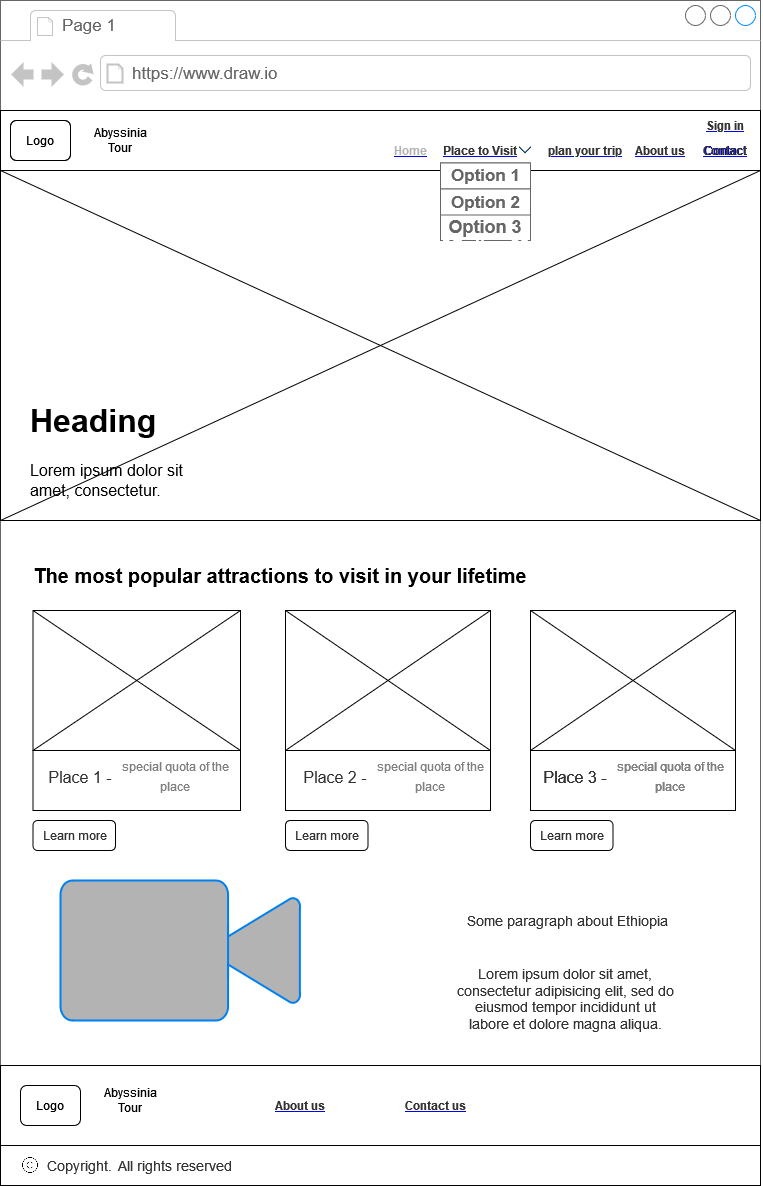

The diagram above was exported from draw.io. Its source (the exported page's mxGraphModel, read from the mxfile embedded in the PNG):
<mxGraphModel dx="1303" dy="687" grid="1" gridSize="10" guides="1" tooltips="1" connect="1" arrows="1" fold="1" page="1" pageScale="1" pageWidth="3300" pageHeight="4681" math="0" shadow="0">
  <root>
    <mxCell id="0" />
    <mxCell id="1" parent="0" />
    <mxCell id="2" value="" style="strokeWidth=1;shadow=0;dashed=0;align=center;html=1;shape=mxgraph.mockup.containers.browserWindow;rSize=0;strokeColor=#666666;strokeColor2=#008cff;strokeColor3=#c4c4c4;mainText=,;recursiveResize=0;" vertex="1" parent="1">
      <mxGeometry x="1010" y="300" width="760" height="1185" as="geometry" />
    </mxCell>
    <mxCell id="3" value="Page 1" style="strokeWidth=1;shadow=0;dashed=0;align=center;html=1;shape=mxgraph.mockup.containers.anchor;fontSize=17;fontColor=#666666;align=left;" vertex="1" parent="2">
      <mxGeometry x="60" y="12" width="110" height="26" as="geometry" />
    </mxCell>
    <mxCell id="4" value="https://www.draw.io" style="strokeWidth=1;shadow=0;dashed=0;align=center;html=1;shape=mxgraph.mockup.containers.anchor;rSize=0;fontSize=17;fontColor=#666666;align=left;" vertex="1" parent="2">
      <mxGeometry x="130" y="60" width="250" height="26" as="geometry" />
    </mxCell>
    <mxCell id="5" value="" style="rounded=0;whiteSpace=wrap;html=1;" vertex="1" parent="2">
      <mxGeometry y="110" width="760" height="60" as="geometry" />
    </mxCell>
    <mxCell id="6" value="Logo" style="rounded=1;whiteSpace=wrap;html=1;" vertex="1" parent="2">
      <mxGeometry x="10" y="120" width="60" height="40" as="geometry" />
    </mxCell>
    <mxCell id="7" value="&lt;span&gt;Abyssinia Tour &lt;/span&gt;" style="text;html=1;strokeColor=none;fillColor=none;align=center;verticalAlign=middle;whiteSpace=wrap;rounded=0;" vertex="1" parent="2">
      <mxGeometry x="80" y="125" width="80" height="30" as="geometry" />
    </mxCell>
    <UserObject label="&lt;font color=&quot;#B3B3B3&quot;&gt;&lt;b&gt;Home&lt;/b&gt;&lt;/font&gt;" link="https://www.draw.io" id="8">
      <mxCell style="text;html=1;strokeColor=none;fillColor=none;whiteSpace=wrap;align=center;verticalAlign=middle;fontColor=#0000EE;fontStyle=4;" vertex="1" parent="2">
        <mxGeometry x="400" y="145" width="20" height="10" as="geometry" />
      </mxCell>
    </UserObject>
    <UserObject label="&lt;font color=&quot;#333333&quot;&gt;&lt;b&gt;About us&lt;/b&gt;&lt;/font&gt;" link="https://www.draw.io" id="9">
      <mxCell style="text;html=1;strokeColor=none;fillColor=none;whiteSpace=wrap;align=center;verticalAlign=middle;fontColor=#0000EE;fontStyle=4;" vertex="1" parent="2">
        <mxGeometry x="630" y="145" width="60" height="10" as="geometry" />
      </mxCell>
    </UserObject>
    <UserObject label="Contact" link="https://www.draw.io" id="10">
      <mxCell style="text;html=1;strokeColor=none;fillColor=none;whiteSpace=wrap;align=center;verticalAlign=middle;fontColor=#0000EE;fontStyle=4;" vertex="1" parent="2">
        <mxGeometry x="700" y="145" width="50" height="10" as="geometry" />
      </mxCell>
    </UserObject>
    <mxCell id="11" value="" style="rounded=0;whiteSpace=wrap;html=1;fontSize=16;fillColor=#FFFFFF;" vertex="1" parent="2">
      <mxGeometry y="170" width="760" height="350" as="geometry" />
    </mxCell>
    <mxCell id="12" value="" style="endArrow=none;html=1;rounded=0;fontSize=16;exitX=1;exitY=1;exitDx=0;exitDy=0;entryX=0;entryY=0;entryDx=0;entryDy=0;" edge="1" parent="2" source="11" target="11">
      <mxGeometry width="50" height="50" relative="1" as="geometry">
        <mxPoint x="370" y="320" as="sourcePoint" />
        <mxPoint x="420" y="270" as="targetPoint" />
      </mxGeometry>
    </mxCell>
    <mxCell id="13" value="" style="endArrow=none;html=1;rounded=0;fontSize=16;exitX=0;exitY=1;exitDx=0;exitDy=0;entryX=1;entryY=0;entryDx=0;entryDy=0;" edge="1" parent="2" source="11" target="11">
      <mxGeometry width="50" height="50" relative="1" as="geometry">
        <mxPoint x="370" y="320" as="sourcePoint" />
        <mxPoint x="420" y="270" as="targetPoint" />
      </mxGeometry>
    </mxCell>
    <mxCell id="14" value="&lt;h1&gt;Heading&lt;/h1&gt;&lt;p&gt;Lorem ipsum dolor sit amet, consectetur.&lt;br&gt;&lt;/p&gt;" style="text;html=1;strokeColor=none;fillColor=none;spacing=5;spacingTop=-20;whiteSpace=wrap;overflow=hidden;rounded=0;fontSize=16;" vertex="1" parent="2">
      <mxGeometry x="25" y="390" width="190" height="110" as="geometry" />
    </mxCell>
    <mxCell id="15" value="&lt;h2 style=&quot;font-size: 20px;&quot; class=&quot;elementor-heading-title elementor-size-default&quot;&gt;&lt;font style=&quot;font-size: 20px;&quot;&gt;The most popular attractions to visit in your lifetime&lt;/font&gt;&lt;/h2&gt;" style="text;html=1;strokeColor=none;fillColor=none;align=center;verticalAlign=middle;whiteSpace=wrap;rounded=0;fontSize=16;" vertex="1" parent="2">
      <mxGeometry x="20" y="560" width="520" height="30" as="geometry" />
    </mxCell>
    <mxCell id="16" value="" style="rounded=0;whiteSpace=wrap;html=1;fontSize=20;fillColor=#FFFFFF;" vertex="1" parent="2">
      <mxGeometry x="32.5" y="610" width="207.5" height="140" as="geometry" />
    </mxCell>
    <mxCell id="17" value="" style="rounded=0;whiteSpace=wrap;html=1;fontSize=20;fillColor=#FFFFFF;" vertex="1" parent="2">
      <mxGeometry x="285" y="610" width="205" height="140" as="geometry" />
    </mxCell>
    <mxCell id="18" value="" style="rounded=0;whiteSpace=wrap;html=1;fontSize=20;fillColor=#FFFFFF;" vertex="1" parent="2">
      <mxGeometry x="530" y="610" width="205" height="140" as="geometry" />
    </mxCell>
    <mxCell id="19" value="" style="rounded=0;whiteSpace=wrap;html=1;fontSize=20;fillColor=#FFFFFF;" vertex="1" parent="2">
      <mxGeometry y="1065" width="760" height="120" as="geometry" />
    </mxCell>
    <UserObject label="&lt;font color=&quot;#333333&quot;&gt;&lt;b&gt;Contact&lt;/b&gt;&lt;/font&gt;" link="https://www.draw.io" id="20">
      <mxCell style="text;html=1;strokeColor=none;fillColor=none;whiteSpace=wrap;align=center;verticalAlign=middle;fontColor=#0000EE;fontStyle=4;" vertex="1" parent="2">
        <mxGeometry x="700" y="145" width="50" height="10" as="geometry" />
      </mxCell>
    </UserObject>
    <mxCell id="21" value="Logo" style="rounded=1;whiteSpace=wrap;html=1;" vertex="1" parent="2">
      <mxGeometry x="10" y="120" width="60" height="40" as="geometry" />
    </mxCell>
    <mxCell id="22" value="" style="endArrow=none;html=1;rounded=0;fontSize=20;exitX=0;exitY=0;exitDx=0;exitDy=0;entryX=1;entryY=0;entryDx=0;entryDy=0;" edge="1" parent="2" target="17">
      <mxGeometry width="50" height="50" relative="1" as="geometry">
        <mxPoint x="285" y="750" as="sourcePoint" />
        <mxPoint x="410" y="690" as="targetPoint" />
      </mxGeometry>
    </mxCell>
    <mxCell id="23" value="" style="endArrow=none;html=1;rounded=0;fontSize=20;exitX=0;exitY=0;exitDx=0;exitDy=0;entryX=1;entryY=1;entryDx=0;entryDy=0;" edge="1" parent="2" source="17" target="17">
      <mxGeometry width="50" height="50" relative="1" as="geometry">
        <mxPoint x="360" y="740" as="sourcePoint" />
        <mxPoint x="410" y="690" as="targetPoint" />
      </mxGeometry>
    </mxCell>
    <mxCell id="24" value="" style="endArrow=none;html=1;rounded=0;fontSize=20;entryX=1;entryY=0;entryDx=0;entryDy=0;exitX=0;exitY=0;exitDx=0;exitDy=0;" edge="1" parent="2" target="18">
      <mxGeometry width="50" height="50" relative="1" as="geometry">
        <mxPoint x="530" y="750" as="sourcePoint" />
        <mxPoint x="410" y="690" as="targetPoint" />
      </mxGeometry>
    </mxCell>
    <mxCell id="25" value="" style="endArrow=none;html=1;rounded=0;fontSize=20;exitX=1;exitY=1;exitDx=0;exitDy=0;entryX=0;entryY=0;entryDx=0;entryDy=0;" edge="1" parent="2" source="18" target="18">
      <mxGeometry width="50" height="50" relative="1" as="geometry">
        <mxPoint x="360" y="740" as="sourcePoint" />
        <mxPoint x="410" y="690" as="targetPoint" />
      </mxGeometry>
    </mxCell>
    <mxCell id="26" value="" style="endArrow=none;html=1;rounded=0;fontSize=20;exitX=0;exitY=0;exitDx=0;exitDy=0;entryX=1;entryY=1;entryDx=0;entryDy=0;" edge="1" parent="2" source="16" target="16">
      <mxGeometry width="50" height="50" relative="1" as="geometry">
        <mxPoint x="360" y="740" as="sourcePoint" />
        <mxPoint x="410" y="690" as="targetPoint" />
      </mxGeometry>
    </mxCell>
    <mxCell id="27" value="" style="endArrow=none;html=1;rounded=0;fontSize=20;exitX=0;exitY=1;exitDx=0;exitDy=0;" edge="1" parent="2" source="16">
      <mxGeometry width="50" height="50" relative="1" as="geometry">
        <mxPoint x="360" y="740" as="sourcePoint" />
        <mxPoint x="240" y="610" as="targetPoint" />
      </mxGeometry>
    </mxCell>
    <UserObject label="&lt;b&gt;&lt;font color=&quot;#333333&quot;&gt;About us&lt;/font&gt;&lt;/b&gt;" link="https://www.draw.io" id="28">
      <mxCell style="text;html=1;strokeColor=none;fillColor=none;whiteSpace=wrap;align=center;verticalAlign=middle;fontColor=#0000EE;fontStyle=4;fontSize=12;" vertex="1" parent="2">
        <mxGeometry x="270" y="1100" width="60" height="10" as="geometry" />
      </mxCell>
    </UserObject>
    <UserObject label="&lt;font color=&quot;#333333&quot;&gt;&lt;b&gt;Contact us&lt;/b&gt;&lt;/font&gt;" link="https://www.draw.io" id="29">
      <mxCell style="text;html=1;strokeColor=none;fillColor=none;whiteSpace=wrap;align=center;verticalAlign=middle;fontColor=#0000EE;fontStyle=4;fontSize=12;" vertex="1" parent="2">
        <mxGeometry x="400" y="1100" width="70" height="10" as="geometry" />
      </mxCell>
    </UserObject>
    <mxCell id="30" value="Logo" style="rounded=1;whiteSpace=wrap;html=1;" vertex="1" parent="2">
      <mxGeometry x="20" y="1085" width="60" height="40" as="geometry" />
    </mxCell>
    <UserObject label="&lt;b&gt;&lt;font color=&quot;#333333&quot;&gt;Place to Visit&lt;br&gt;&lt;/font&gt;&lt;/b&gt;" link="https://www.draw.io" id="31">
      <mxCell style="text;html=1;strokeColor=none;fillColor=none;whiteSpace=wrap;align=center;verticalAlign=middle;fontColor=#0000EE;fontStyle=4;fontSize=12;" vertex="1" parent="2">
        <mxGeometry x="440" y="140" width="80" height="20" as="geometry" />
      </mxCell>
    </UserObject>
    <mxCell id="32" value="" style="strokeWidth=1;shadow=0;dashed=0;align=center;html=1;shape=mxgraph.mockup.containers.rrect;rSize=0;strokeColor=#666666;fontSize=18;fillColor=#FFFFFF;" vertex="1" parent="2">
      <mxGeometry x="440" y="162.5" width="90" height="77.5" as="geometry" />
    </mxCell>
    <mxCell id="33" value="Option 1" style="strokeColor=inherit;fillColor=inherit;gradientColor=inherit;strokeWidth=1;shadow=0;dashed=0;align=center;html=1;shape=mxgraph.mockup.containers.rrect;rSize=0;fontSize=17;fontColor=#666666;fontStyle=1;resizeWidth=1;" vertex="1" parent="32">
      <mxGeometry width="90" height="26" relative="1" as="geometry" />
    </mxCell>
    <mxCell id="34" value="Option 2" style="strokeColor=inherit;fillColor=inherit;gradientColor=inherit;strokeWidth=1;shadow=0;dashed=0;align=center;html=1;shape=mxgraph.mockup.containers.rrect;rSize=0;fontSize=17;fontColor=#666666;fontStyle=1;resizeWidth=1;" vertex="1" parent="32">
      <mxGeometry width="90" height="26" relative="1" as="geometry">
        <mxPoint y="26" as="offset" />
      </mxGeometry>
    </mxCell>
    <mxCell id="35" value="3Option 33" style="strokeWidth=1;shadow=0;dashed=0;align=center;html=1;shape=mxgraph.mockup.containers.rrect;rSize=0;fontSize=17;fontColor=#ffffff;fontStyle=1;fillColor=#FFFFFF;strokeColor=#008cff;resizeWidth=1;" vertex="1" parent="32">
      <mxGeometry width="90" relative="1" as="geometry">
        <mxPoint y="82" as="offset" />
      </mxGeometry>
    </mxCell>
    <mxCell id="36" value="&lt;b&gt;Option 3&lt;/b&gt;" style="text;html=1;strokeColor=none;fillColor=none;align=center;verticalAlign=middle;whiteSpace=wrap;rounded=0;fontSize=18;fontColor=#666666;" vertex="1" parent="32">
      <mxGeometry y="50" width="90" height="27.5" as="geometry" />
    </mxCell>
    <UserObject label="&lt;font color=&quot;#333333&quot;&gt;&lt;b&gt;plan your trip&lt;/b&gt;&lt;/font&gt;" link="https://www.draw.io" id="37">
      <mxCell style="text;html=1;strokeColor=none;fillColor=none;whiteSpace=wrap;align=center;verticalAlign=middle;fontColor=#0000EE;fontStyle=4;fontSize=12;" vertex="1" parent="2">
        <mxGeometry x="545" y="140" width="80" height="20" as="geometry" />
      </mxCell>
    </UserObject>
    <mxCell id="38" value="" style="shape=image;html=1;verticalAlign=top;verticalLabelPosition=bottom;labelBackgroundColor=#ffffff;imageAspect=0;aspect=fixed;image=https://cdn4.iconfinder.com/data/icons/evil-icons-user-interface/64/arrow_down2-128.png;fontSize=12;fontColor=#B3B3B3;fillColor=#FFFFFF;" vertex="1" parent="2">
      <mxGeometry x="510" y="135" width="30" height="30" as="geometry" />
    </mxCell>
    <mxCell id="39" value="" style="rounded=0;whiteSpace=wrap;html=1;fontSize=20;fontColor=#B3B3B3;fillColor=#FFFFFF;" vertex="1" parent="2">
      <mxGeometry x="32.5" y="750" width="207.5" height="60" as="geometry" />
    </mxCell>
    <mxCell id="40" value="" style="rounded=0;whiteSpace=wrap;html=1;fontSize=20;fontColor=#B3B3B3;fillColor=#FFFFFF;" vertex="1" parent="2">
      <mxGeometry x="285" y="750" width="205" height="60" as="geometry" />
    </mxCell>
    <mxCell id="41" value="" style="rounded=0;whiteSpace=wrap;html=1;fontSize=20;fontColor=#B3B3B3;fillColor=#FFFFFF;" vertex="1" parent="2">
      <mxGeometry x="530" y="750" width="205" height="60" as="geometry" />
    </mxCell>
    <mxCell id="42" value="&lt;font style=&quot;font-size: 16px;&quot; color=&quot;#333333&quot;&gt;Place 1 -&lt;/font&gt;" style="text;html=1;strokeColor=none;fillColor=none;align=center;verticalAlign=middle;whiteSpace=wrap;rounded=0;fontSize=20;fontColor=#B3B3B3;" vertex="1" parent="2">
      <mxGeometry x="40" y="760" width="80" height="30" as="geometry" />
    </mxCell>
    <mxCell id="43" value="&lt;font style=&quot;font-size: 12px;&quot; color=&quot;#808080&quot;&gt;&lt;span&gt;&lt;span data-dobid=&quot;hdw&quot;&gt;special &lt;/span&gt;&lt;/span&gt;quota of the place&lt;/font&gt;" style="text;html=1;strokeColor=none;fillColor=none;align=center;verticalAlign=middle;whiteSpace=wrap;rounded=0;fontSize=16;fontColor=#B3B3B3;" vertex="1" parent="2">
      <mxGeometry x="110" y="760" width="130" height="30" as="geometry" />
    </mxCell>
    <mxCell id="44" value="&lt;font style=&quot;font-size: 16px;&quot; color=&quot;#333333&quot;&gt;Place 2 -&lt;/font&gt;" style="text;html=1;strokeColor=none;fillColor=none;align=center;verticalAlign=middle;whiteSpace=wrap;rounded=0;fontSize=20;fontColor=#B3B3B3;" vertex="1" parent="2">
      <mxGeometry x="295" y="760" width="80" height="30" as="geometry" />
    </mxCell>
    <mxCell id="45" value="&lt;font style=&quot;font-size: 12px;&quot; color=&quot;#808080&quot;&gt;&lt;span&gt;&lt;span data-dobid=&quot;hdw&quot;&gt;special &lt;/span&gt;&lt;/span&gt;quota of the place&lt;/font&gt;" style="text;html=1;strokeColor=none;fillColor=none;align=center;verticalAlign=middle;whiteSpace=wrap;rounded=0;fontSize=16;fontColor=#B3B3B3;" vertex="1" parent="2">
      <mxGeometry x="365" y="760" width="130" height="30" as="geometry" />
    </mxCell>
    <mxCell id="46" value="&lt;font style=&quot;font-size: 16px;&quot; color=&quot;#333333&quot;&gt;Place 3 -&lt;/font&gt;" style="text;html=1;strokeColor=none;fillColor=none;align=center;verticalAlign=middle;whiteSpace=wrap;rounded=0;fontSize=20;fontColor=#B3B3B3;" vertex="1" parent="2">
      <mxGeometry x="535" y="760" width="80" height="30" as="geometry" />
    </mxCell>
    <mxCell id="47" value="&lt;font style=&quot;font-size: 12px;&quot; color=&quot;#808080&quot;&gt;&lt;span&gt;&lt;span data-dobid=&quot;hdw&quot;&gt;special &lt;/span&gt;&lt;/span&gt;quota of the place&lt;/font&gt;" style="text;html=1;strokeColor=none;fillColor=none;align=center;verticalAlign=middle;whiteSpace=wrap;rounded=0;fontSize=16;fontColor=#B3B3B3;" vertex="1" parent="2">
      <mxGeometry x="605" y="760" width="130" height="30" as="geometry" />
    </mxCell>
    <mxCell id="48" value="" style="rounded=0;whiteSpace=wrap;html=1;fontSize=20;fillColor=#FFFFFF;" vertex="1" parent="2">
      <mxGeometry x="530" y="610" width="205" height="140" as="geometry" />
    </mxCell>
    <mxCell id="49" value="&lt;font style=&quot;font-size: 12px;&quot; color=&quot;#808080&quot;&gt;&lt;span&gt;&lt;span data-dobid=&quot;hdw&quot;&gt;special &lt;/span&gt;&lt;/span&gt;quota of the place&lt;/font&gt;" style="text;html=1;strokeColor=none;fillColor=none;align=center;verticalAlign=middle;whiteSpace=wrap;rounded=0;fontSize=16;fontColor=#B3B3B3;" vertex="1" parent="2">
      <mxGeometry x="605" y="760" width="130" height="30" as="geometry" />
    </mxCell>
    <mxCell id="50" value="&lt;font style=&quot;font-size: 16px;&quot; color=&quot;#333333&quot;&gt;Place 3 -&lt;/font&gt;" style="text;html=1;strokeColor=none;fillColor=none;align=center;verticalAlign=middle;whiteSpace=wrap;rounded=0;fontSize=20;fontColor=#B3B3B3;" vertex="1" parent="2">
      <mxGeometry x="535" y="760" width="80" height="30" as="geometry" />
    </mxCell>
    <mxCell id="51" value="" style="endArrow=none;html=1;rounded=0;fontSize=12;fontColor=#333333;entryX=1;entryY=0;entryDx=0;entryDy=0;exitX=0;exitY=1;exitDx=0;exitDy=0;" edge="1" parent="2" source="48" target="48">
      <mxGeometry width="50" height="50" relative="1" as="geometry">
        <mxPoint x="340" y="780" as="sourcePoint" />
        <mxPoint x="390" y="730" as="targetPoint" />
      </mxGeometry>
    </mxCell>
    <mxCell id="52" value="" style="endArrow=none;html=1;rounded=0;fontSize=12;fontColor=#333333;entryX=0;entryY=0;entryDx=0;entryDy=0;exitX=1;exitY=1;exitDx=0;exitDy=0;" edge="1" parent="2" source="48" target="48">
      <mxGeometry width="50" height="50" relative="1" as="geometry">
        <mxPoint x="340" y="780" as="sourcePoint" />
        <mxPoint x="390" y="730" as="targetPoint" />
      </mxGeometry>
    </mxCell>
    <mxCell id="53" value="Learn more" style="rounded=1;whiteSpace=wrap;html=1;fontSize=12;fontColor=#333333;fillColor=#FFFFFF;" vertex="1" parent="2">
      <mxGeometry x="32.5" y="820" width="82.5" height="30" as="geometry" />
    </mxCell>
    <mxCell id="54" value="Learn more" style="rounded=1;whiteSpace=wrap;html=1;fontSize=12;fontColor=#333333;fillColor=#FFFFFF;" vertex="1" parent="2">
      <mxGeometry x="285" y="820" width="82.5" height="30" as="geometry" />
    </mxCell>
    <mxCell id="55" value="Learn more" style="rounded=1;whiteSpace=wrap;html=1;fontSize=12;fontColor=#333333;fillColor=#FFFFFF;" vertex="1" parent="2">
      <mxGeometry x="530" y="820" width="82.5" height="30" as="geometry" />
    </mxCell>
    <mxCell id="56" value="" style="rounded=0;whiteSpace=wrap;html=1;fontSize=12;fontColor=#333333;fillColor=#FFFFFF;" vertex="1" parent="2">
      <mxGeometry y="1145" width="760" height="40" as="geometry" />
    </mxCell>
    <mxCell id="57" value="&lt;font style=&quot;font-size: 14px;&quot; color=&quot;#333333&quot;&gt;Copyright.&lt;/font&gt;" style="text;html=1;strokeColor=none;fillColor=none;align=center;verticalAlign=middle;whiteSpace=wrap;rounded=0;fontSize=12;fontColor=#333333;" vertex="1" parent="2">
      <mxGeometry x="47.5" y="1150" width="62.5" height="30" as="geometry" />
    </mxCell>
    <mxCell id="58" value="" style="shape=image;html=1;verticalAlign=top;verticalLabelPosition=bottom;labelBackgroundColor=#ffffff;imageAspect=0;aspect=fixed;image=https://cdn0.iconfinder.com/data/icons/phosphor-thin-vol-2/256/copyright-thin-128.png;fontSize=12;fontColor=#333333;fillColor=#FFFFFF;" vertex="1" parent="2">
      <mxGeometry x="20" y="1155" width="20" height="20" as="geometry" />
    </mxCell>
    <mxCell id="59" value="&lt;font style=&quot;font-size: 14px;&quot; color=&quot;#333333&quot;&gt;All rights reserved&lt;/font&gt;" style="text;html=1;strokeColor=none;fillColor=none;align=center;verticalAlign=middle;whiteSpace=wrap;rounded=0;fontSize=12;fontColor=#808080;" vertex="1" parent="2">
      <mxGeometry x="100" y="1150" width="150" height="30" as="geometry" />
    </mxCell>
    <mxCell id="60" value="" style="html=1;verticalLabelPosition=bottom;align=center;labelBackgroundColor=#ffffff;verticalAlign=top;strokeWidth=2;strokeColor=#0080F0;shadow=0;dashed=0;shape=mxgraph.ios7.icons.video_conversation;fontSize=14;fontColor=#333333;fillColor=#B3B3B3;" vertex="1" parent="2">
      <mxGeometry x="60" y="880" width="240" height="140" as="geometry" />
    </mxCell>
    <mxCell id="61" value="&lt;div&gt;Some paragraph about Ethiopia&lt;/div&gt;" style="text;html=1;strokeColor=none;fillColor=none;align=center;verticalAlign=middle;whiteSpace=wrap;rounded=0;fontSize=14;fontColor=#333333;" vertex="1" parent="2">
      <mxGeometry x="455" y="890" width="225" height="60" as="geometry" />
    </mxCell>
    <mxCell id="62" value="&lt;h1&gt;&lt;br&gt;&lt;/h1&gt;&lt;p&gt;Lorem ipsum dolor sit amet, consectetur adipisicing elit, sed do eiusmod tempor incididunt ut labore et dolore magna aliqua.&lt;/p&gt;" style="text;html=1;strokeColor=none;fillColor=none;align=center;verticalAlign=middle;whiteSpace=wrap;rounded=0;fontSize=14;fontColor=#333333;" vertex="1" parent="2">
      <mxGeometry x="455" y="900" width="220" height="140" as="geometry" />
    </mxCell>
    <mxCell id="63" value="&lt;span&gt;Abyssinia Tour &lt;/span&gt;" style="text;html=1;strokeColor=none;fillColor=none;align=center;verticalAlign=middle;whiteSpace=wrap;rounded=0;" vertex="1" parent="2">
      <mxGeometry x="90" y="1085" width="80" height="30" as="geometry" />
    </mxCell>
    <UserObject label="&lt;font color=&quot;#333333&quot;&gt;&lt;b&gt;Sign in&lt;/b&gt;&lt;/font&gt;" link="https://www.draw.io" id="64">
      <mxCell style="text;html=1;strokeColor=none;fillColor=none;whiteSpace=wrap;align=center;verticalAlign=middle;fontColor=#0000EE;fontStyle=4;fontSize=12;" vertex="1" parent="2">
        <mxGeometry x="700" y="120" width="50" height="10" as="geometry" />
      </mxCell>
    </UserObject>
  </root>
</mxGraphModel>